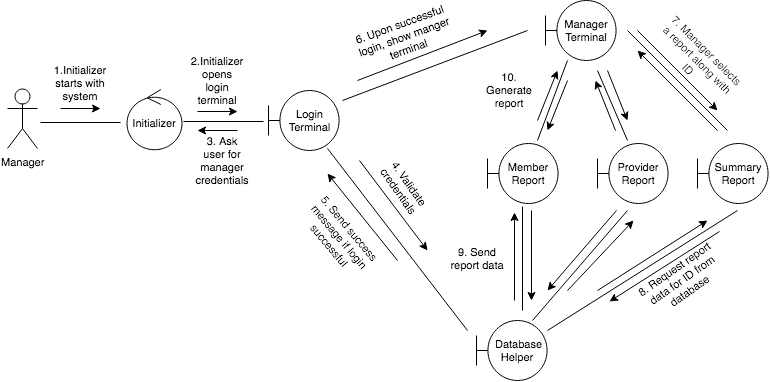

The diagram above was exported from draw.io. Its source (the exported page's mxGraphModel, read from the mxfile embedded in the PNG):
<mxGraphModel dx="992" dy="557" grid="1" gridSize="10" guides="1" tooltips="1" connect="1" arrows="1" fold="1" page="1" pageScale="1" pageWidth="850" pageHeight="1100" background="#ffffff" math="0" shadow="0">
  <root>
    <mxCell id="0" />
    <mxCell id="1" parent="0" />
    <mxCell id="2" value="Manager" style="shape=umlActor;html=1;verticalLabelPosition=bottom;verticalAlign=top;align=center;fontSize=11;" vertex="1" parent="1">
      <mxGeometry x="40" y="108" width="30" height="60" as="geometry" />
    </mxCell>
    <mxCell id="3" value="Initializer" style="ellipse;shape=umlControl;whiteSpace=wrap;html=1;fontSize=11;" vertex="1" parent="1">
      <mxGeometry x="159" y="109" width="55" height="60" as="geometry" />
    </mxCell>
    <mxCell id="4" value="Login&lt;br&gt;Terminal" style="shape=umlBoundary;whiteSpace=wrap;html=1;fontSize=11;" vertex="1" parent="1">
      <mxGeometry x="301" y="110" width="71" height="60" as="geometry" />
    </mxCell>
    <mxCell id="5" value="Manager Terminal" style="shape=umlBoundary;whiteSpace=wrap;html=1;fontSize=11;" vertex="1" parent="1">
      <mxGeometry x="578" y="20" width="71" height="60" as="geometry" />
    </mxCell>
    <mxCell id="6" value="&amp;nbsp;Database Helper" style="shape=umlBoundary;whiteSpace=wrap;html=1;fontSize=11;" vertex="1" parent="1">
      <mxGeometry x="509" y="340" width="71" height="60" as="geometry" />
    </mxCell>
    <mxCell id="7" value="" style="endArrow=classic;html=1;fontSize=11;" edge="1" parent="1">
      <mxGeometry width="50" height="50" relative="1" as="geometry">
        <mxPoint x="93" y="128" as="sourcePoint" />
        <mxPoint x="133" y="128" as="targetPoint" />
      </mxGeometry>
    </mxCell>
    <mxCell id="8" value="1.Initializer starts with system" style="text;html=1;strokeColor=none;fillColor=none;align=center;verticalAlign=middle;whiteSpace=wrap;fontSize=11;" vertex="1" parent="1">
      <mxGeometry x="93" y="93" width="40" height="20" as="geometry" />
    </mxCell>
    <mxCell id="9" value="" style="endArrow=none;html=1;fontSize=11;endFill=0;" edge="1" parent="1">
      <mxGeometry width="50" height="50" relative="1" as="geometry">
        <mxPoint x="73" y="142" as="sourcePoint" />
        <mxPoint x="153" y="142" as="targetPoint" />
      </mxGeometry>
    </mxCell>
    <mxCell id="10" value="" style="endArrow=none;html=1;fontSize=11;endFill=0;" edge="1" parent="1">
      <mxGeometry width="50" height="50" relative="1" as="geometry">
        <mxPoint x="216" y="141" as="sourcePoint" />
        <mxPoint x="296" y="141" as="targetPoint" />
      </mxGeometry>
    </mxCell>
    <mxCell id="11" value="" style="endArrow=none;html=1;fontSize=11;endFill=0;" edge="1" parent="1">
      <mxGeometry width="50" height="50" relative="1" as="geometry">
        <mxPoint x="375" y="120" as="sourcePoint" />
        <mxPoint x="560" y="50" as="targetPoint" />
      </mxGeometry>
    </mxCell>
    <mxCell id="12" value="" style="endArrow=none;html=1;fontSize=11;endFill=0;" edge="1" parent="1">
      <mxGeometry width="50" height="50" relative="1" as="geometry">
        <mxPoint x="500" y="350" as="sourcePoint" />
        <mxPoint x="360" y="168" as="targetPoint" />
      </mxGeometry>
    </mxCell>
    <mxCell id="13" value="" style="endArrow=classic;html=1;fontSize=11;" edge="1" parent="1">
      <mxGeometry width="50" height="50" relative="1" as="geometry">
        <mxPoint x="230" y="131" as="sourcePoint" />
        <mxPoint x="270" y="131" as="targetPoint" />
      </mxGeometry>
    </mxCell>
    <mxCell id="14" value="2.Initializer opens login terminal" style="text;html=1;strokeColor=none;fillColor=none;align=center;verticalAlign=middle;whiteSpace=wrap;fontSize=11;" vertex="1" parent="1">
      <mxGeometry x="230" y="90" width="40" height="20" as="geometry" />
    </mxCell>
    <mxCell id="15" value="" style="endArrow=classic;html=1;fontSize=11;" edge="1" parent="1">
      <mxGeometry width="50" height="50" relative="1" as="geometry">
        <mxPoint x="390" y="100" as="sourcePoint" />
        <mxPoint x="520" y="50" as="targetPoint" />
      </mxGeometry>
    </mxCell>
    <mxCell id="16" value="6. Upon successful login, show manger terminal" style="text;html=1;strokeColor=none;fillColor=none;align=center;verticalAlign=middle;whiteSpace=wrap;fontSize=11;rotation=-20;" vertex="1" parent="1">
      <mxGeometry x="387" y="47" width="100" height="20" as="geometry" />
    </mxCell>
    <mxCell id="17" value="" style="endArrow=classic;html=1;fontSize=11;" edge="1" parent="1">
      <mxGeometry width="50" height="50" relative="1" as="geometry">
        <mxPoint x="270" y="150" as="sourcePoint" />
        <mxPoint x="230" y="150" as="targetPoint" />
      </mxGeometry>
    </mxCell>
    <mxCell id="18" value="" style="endArrow=none;html=1;fontSize=11;endFill=0;" edge="1" parent="1">
      <mxGeometry width="50" height="50" relative="1" as="geometry">
        <mxPoint x="555" y="330" as="sourcePoint" />
        <mxPoint x="555" y="226" as="targetPoint" />
      </mxGeometry>
    </mxCell>
    <mxCell id="19" value="3. Ask user for manager credentials" style="text;html=1;strokeColor=none;fillColor=none;align=center;verticalAlign=middle;whiteSpace=wrap;fontSize=11;" vertex="1" parent="1">
      <mxGeometry x="230" y="168" width="50" height="25" as="geometry" />
    </mxCell>
    <mxCell id="20" value="" style="endArrow=classic;html=1;fontSize=11;" edge="1" parent="1">
      <mxGeometry width="50" height="50" relative="1" as="geometry">
        <mxPoint x="392" y="180" as="sourcePoint" />
        <mxPoint x="460" y="270" as="targetPoint" />
      </mxGeometry>
    </mxCell>
    <mxCell id="21" value="4. Validate&lt;br&gt;credentials" style="text;html=1;strokeColor=none;fillColor=none;align=center;verticalAlign=middle;whiteSpace=wrap;fontSize=11;rotation=55;" vertex="1" parent="1">
      <mxGeometry x="386" y="197" width="100" height="20" as="geometry" />
    </mxCell>
    <mxCell id="22" value="" style="endArrow=none;html=1;fontSize=11;startArrow=classic;startFill=1;endFill=0;" edge="1" parent="1">
      <mxGeometry width="50" height="50" relative="1" as="geometry">
        <mxPoint x="360" y="193" as="sourcePoint" />
        <mxPoint x="430" y="280" as="targetPoint" />
      </mxGeometry>
    </mxCell>
    <mxCell id="23" value="5. Send success message if login successful" style="text;html=1;strokeColor=none;fillColor=none;align=center;verticalAlign=middle;whiteSpace=wrap;fontSize=11;rotation=50;" vertex="1" parent="1">
      <mxGeometry x="322" y="247" width="100" height="20" as="geometry" />
    </mxCell>
    <mxCell id="24" value="" style="endArrow=classic;html=1;fontSize=11;" edge="1" parent="1">
      <mxGeometry width="50" height="50" relative="1" as="geometry">
        <mxPoint x="564" y="230" as="sourcePoint" />
        <mxPoint x="564" y="320" as="targetPoint" />
      </mxGeometry>
    </mxCell>
    <mxCell id="27" value="" style="endArrow=none;html=1;fontSize=11;startArrow=classic;startFill=1;endFill=0;" edge="1" parent="1">
      <mxGeometry width="50" height="50" relative="1" as="geometry">
        <mxPoint x="547" y="232" as="sourcePoint" />
        <mxPoint x="547" y="320" as="targetPoint" />
      </mxGeometry>
    </mxCell>
    <mxCell id="30" value="Member Report" style="shape=umlBoundary;whiteSpace=wrap;html=1;fontSize=11;" vertex="1" parent="1">
      <mxGeometry x="520" y="163" width="71" height="60" as="geometry" />
    </mxCell>
    <mxCell id="31" value="Provider Report" style="shape=umlBoundary;whiteSpace=wrap;html=1;fontSize=11;" vertex="1" parent="1">
      <mxGeometry x="630" y="163" width="71" height="60" as="geometry" />
    </mxCell>
    <mxCell id="32" value="Summary Report" style="shape=umlBoundary;whiteSpace=wrap;html=1;fontSize=11;" vertex="1" parent="1">
      <mxGeometry x="730" y="163" width="71" height="60" as="geometry" />
    </mxCell>
    <mxCell id="34" value="" style="endArrow=none;html=1;fontSize=11;endFill=0;" edge="1" parent="1">
      <mxGeometry width="50" height="50" relative="1" as="geometry">
        <mxPoint x="565" y="340" as="sourcePoint" />
        <mxPoint x="660" y="230" as="targetPoint" />
      </mxGeometry>
    </mxCell>
    <mxCell id="35" value="" style="endArrow=classic;html=1;fontSize=11;" edge="1" parent="1">
      <mxGeometry width="50" height="50" relative="1" as="geometry">
        <mxPoint x="649" y="230" as="sourcePoint" />
        <mxPoint x="580" y="310" as="targetPoint" />
      </mxGeometry>
    </mxCell>
    <mxCell id="36" value="" style="endArrow=none;html=1;fontSize=11;startArrow=classic;startFill=1;endFill=0;" edge="1" parent="1">
      <mxGeometry width="50" height="50" relative="1" as="geometry">
        <mxPoint x="666" y="240" as="sourcePoint" />
        <mxPoint x="600" y="310" as="targetPoint" />
      </mxGeometry>
    </mxCell>
    <mxCell id="37" value="" style="endArrow=none;html=1;fontSize=11;endFill=0;" edge="1" parent="1">
      <mxGeometry width="50" height="50" relative="1" as="geometry">
        <mxPoint x="580" y="350" as="sourcePoint" />
        <mxPoint x="770" y="230" as="targetPoint" />
      </mxGeometry>
    </mxCell>
    <mxCell id="38" value="" style="endArrow=classic;html=1;fontSize=11;" edge="1" parent="1">
      <mxGeometry width="50" height="50" relative="1" as="geometry">
        <mxPoint x="752" y="251" as="sourcePoint" />
        <mxPoint x="642" y="321" as="targetPoint" />
      </mxGeometry>
    </mxCell>
    <mxCell id="39" value="" style="endArrow=none;html=1;fontSize=11;startArrow=classic;startFill=1;endFill=0;" edge="1" parent="1">
      <mxGeometry width="50" height="50" relative="1" as="geometry">
        <mxPoint x="740" y="240" as="sourcePoint" />
        <mxPoint x="630" y="310" as="targetPoint" />
      </mxGeometry>
    </mxCell>
    <mxCell id="40" value="" style="endArrow=none;html=1;fontSize=11;endFill=0;" edge="1" parent="1">
      <mxGeometry width="50" height="50" relative="1" as="geometry">
        <mxPoint x="570" y="160" as="sourcePoint" />
        <mxPoint x="600" y="80" as="targetPoint" />
      </mxGeometry>
    </mxCell>
    <mxCell id="42" value="" style="endArrow=none;html=1;fontSize=11;startArrow=classic;startFill=1;endFill=0;" edge="1" parent="1">
      <mxGeometry width="50" height="50" relative="1" as="geometry">
        <mxPoint x="590" y="90" as="sourcePoint" />
        <mxPoint x="570" y="140" as="targetPoint" />
      </mxGeometry>
    </mxCell>
    <mxCell id="43" value="" style="endArrow=classic;html=1;fontSize=11;startArrow=none;startFill=0;endFill=1;" edge="1" parent="1">
      <mxGeometry width="50" height="50" relative="1" as="geometry">
        <mxPoint x="600" y="100" as="sourcePoint" />
        <mxPoint x="580" y="150" as="targetPoint" />
      </mxGeometry>
    </mxCell>
    <mxCell id="44" value="" style="endArrow=none;html=1;fontSize=11;endFill=0;" edge="1" parent="1">
      <mxGeometry width="50" height="50" relative="1" as="geometry">
        <mxPoint x="660" y="160" as="sourcePoint" />
        <mxPoint x="630" y="90" as="targetPoint" />
      </mxGeometry>
    </mxCell>
    <mxCell id="45" value="" style="endArrow=none;html=1;fontSize=11;startArrow=classic;startFill=1;endFill=0;" edge="1" parent="1">
      <mxGeometry width="50" height="50" relative="1" as="geometry">
        <mxPoint x="628" y="100" as="sourcePoint" />
        <mxPoint x="648" y="150" as="targetPoint" />
      </mxGeometry>
    </mxCell>
    <mxCell id="46" value="" style="endArrow=classic;html=1;fontSize=11;startArrow=none;startFill=0;endFill=1;" edge="1" parent="1">
      <mxGeometry width="50" height="50" relative="1" as="geometry">
        <mxPoint x="640" y="90" as="sourcePoint" />
        <mxPoint x="660" y="140" as="targetPoint" />
      </mxGeometry>
    </mxCell>
    <mxCell id="47" value="" style="endArrow=none;html=1;fontSize=11;endFill=0;" edge="1" parent="1">
      <mxGeometry width="50" height="50" relative="1" as="geometry">
        <mxPoint x="760" y="150" as="sourcePoint" />
        <mxPoint x="660" y="50" as="targetPoint" />
      </mxGeometry>
    </mxCell>
    <mxCell id="48" value="" style="endArrow=none;html=1;fontSize=11;startArrow=classic;startFill=1;endFill=0;" edge="1" parent="1">
      <mxGeometry width="50" height="50" relative="1" as="geometry">
        <mxPoint x="670" y="70" as="sourcePoint" />
        <mxPoint x="750" y="150" as="targetPoint" />
      </mxGeometry>
    </mxCell>
    <mxCell id="49" value="" style="endArrow=classic;html=1;fontSize=11;startArrow=none;startFill=0;endFill=1;" edge="1" parent="1">
      <mxGeometry width="50" height="50" relative="1" as="geometry">
        <mxPoint x="670" y="50" as="sourcePoint" />
        <mxPoint x="750" y="130" as="targetPoint" />
      </mxGeometry>
    </mxCell>
    <mxCell id="53" value="7. Manager selects a report along with ID" style="text;html=1;strokeColor=none;fillColor=none;align=center;verticalAlign=middle;whiteSpace=wrap;fontSize=11;rotation=45;" vertex="1" parent="1">
      <mxGeometry x="680" y="70" width="100" height="20" as="geometry" />
    </mxCell>
    <mxCell id="54" value="8. Request report data for ID from database" style="text;html=1;strokeColor=none;fillColor=none;align=center;verticalAlign=middle;whiteSpace=wrap;fontSize=11;rotation=-35;" vertex="1" parent="1">
      <mxGeometry x="665" y="290" width="100" height="20" as="geometry" />
    </mxCell>
    <mxCell id="56" value="9. Send report data" style="text;html=1;strokeColor=none;fillColor=none;align=center;verticalAlign=middle;whiteSpace=wrap;fontSize=11;" vertex="1" parent="1">
      <mxGeometry x="480" y="268" width="60" height="20" as="geometry" />
    </mxCell>
    <mxCell id="57" value="10. Generate report" style="text;html=1;strokeColor=none;fillColor=none;align=center;verticalAlign=middle;whiteSpace=wrap;fontSize=11;" vertex="1" parent="1">
      <mxGeometry x="512" y="100" width="60" height="20" as="geometry" />
    </mxCell>
    <mxCell id="58" style="edgeStyle=orthogonalEdgeStyle;rounded=0;html=1;exitX=0.75;exitY=0;entryX=0.75;entryY=0;startArrow=none;startFill=0;endArrow=classic;endFill=1;jettySize=auto;orthogonalLoop=1;fontSize=10;" edge="1" parent="1" source="57" target="57">
      <mxGeometry relative="1" as="geometry" />
    </mxCell>
  </root>
</mxGraphModel>